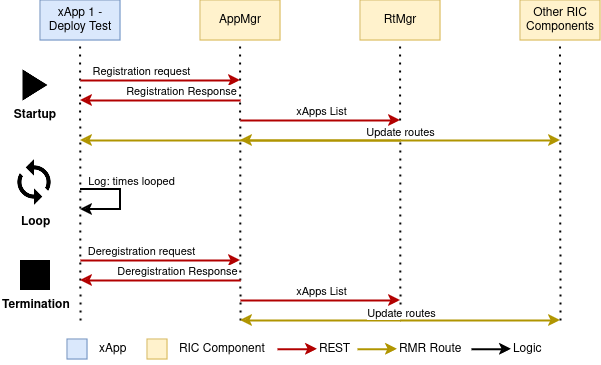

The diagram above was exported from draw.io. Its source (the exported page's mxGraphModel, read from the mxfile embedded in the PNG):
<mxGraphModel dx="1384" dy="795" grid="1" gridSize="10" guides="1" tooltips="1" connect="1" arrows="1" fold="1" page="1" pageScale="1" pageWidth="2000" pageHeight="1000" math="0" shadow="0">
  <root>
    <mxCell id="0" />
    <mxCell id="1" parent="0" />
    <mxCell id="30a-knvV3Xyz-HKckLUe-1" value="xApp 1 - Deploy Test" style="rounded=0;whiteSpace=wrap;html=1;fillColor=#dae8fc;strokeColor=#6c8ebf;" parent="1" vertex="1">
      <mxGeometry x="280" y="200" width="80" height="40" as="geometry" />
    </mxCell>
    <mxCell id="30a-knvV3Xyz-HKckLUe-3" value="RtMgr" style="rounded=0;whiteSpace=wrap;html=1;fillColor=#fff2cc;strokeColor=#d6b656;" parent="1" vertex="1">
      <mxGeometry x="600" y="200" width="80" height="40" as="geometry" />
    </mxCell>
    <mxCell id="30a-knvV3Xyz-HKckLUe-5" value="AppMgr" style="rounded=0;whiteSpace=wrap;html=1;fillColor=#fff2cc;strokeColor=#d6b656;" parent="1" vertex="1">
      <mxGeometry x="440" y="200" width="80" height="40" as="geometry" />
    </mxCell>
    <mxCell id="30a-knvV3Xyz-HKckLUe-6" value="" style="endArrow=none;dashed=1;html=1;dashPattern=1 3;strokeWidth=2;rounded=0;" parent="1" edge="1">
      <mxGeometry width="50" height="50" relative="1" as="geometry">
        <mxPoint x="320" y="520" as="sourcePoint" />
        <mxPoint x="319.58" y="240" as="targetPoint" />
      </mxGeometry>
    </mxCell>
    <mxCell id="30a-knvV3Xyz-HKckLUe-7" value="" style="endArrow=none;dashed=1;html=1;dashPattern=1 3;strokeWidth=2;rounded=0;" parent="1" edge="1">
      <mxGeometry width="50" height="50" relative="1" as="geometry">
        <mxPoint x="480" y="520" as="sourcePoint" />
        <mxPoint x="479.58" y="240" as="targetPoint" />
      </mxGeometry>
    </mxCell>
    <mxCell id="30a-knvV3Xyz-HKckLUe-9" value="" style="endArrow=none;dashed=1;html=1;dashPattern=1 3;strokeWidth=2;rounded=0;" parent="1" edge="1">
      <mxGeometry width="50" height="50" relative="1" as="geometry">
        <mxPoint x="640" y="520" as="sourcePoint" />
        <mxPoint x="639.5799999999999" y="240" as="targetPoint" />
      </mxGeometry>
    </mxCell>
    <mxCell id="30a-knvV3Xyz-HKckLUe-11" value="" style="endArrow=classic;html=1;rounded=0;fillColor=#e51400;strokeColor=#B20000;strokeWidth=2;" parent="1" edge="1">
      <mxGeometry width="50" height="50" relative="1" as="geometry">
        <mxPoint x="320" y="280" as="sourcePoint" />
        <mxPoint x="480" y="280" as="targetPoint" />
      </mxGeometry>
    </mxCell>
    <mxCell id="30a-knvV3Xyz-HKckLUe-13" value="Registration request" style="edgeLabel;html=1;align=center;verticalAlign=middle;resizable=0;points=[];" parent="30a-knvV3Xyz-HKckLUe-11" connectable="0" vertex="1">
      <mxGeometry x="-0.4467" y="1" relative="1" as="geometry">
        <mxPoint x="16" y="-9" as="offset" />
      </mxGeometry>
    </mxCell>
    <mxCell id="30a-knvV3Xyz-HKckLUe-12" value="" style="endArrow=classic;html=1;rounded=0;fillColor=#e51400;strokeColor=#B20000;strokeWidth=2;" parent="1" edge="1">
      <mxGeometry width="50" height="50" relative="1" as="geometry">
        <mxPoint x="480" y="300" as="sourcePoint" />
        <mxPoint x="320" y="300" as="targetPoint" />
      </mxGeometry>
    </mxCell>
    <mxCell id="30a-knvV3Xyz-HKckLUe-14" value="Registration Response" style="edgeLabel;html=1;align=center;verticalAlign=middle;resizable=0;points=[];" parent="30a-knvV3Xyz-HKckLUe-12" connectable="0" vertex="1">
      <mxGeometry x="0.07" relative="1" as="geometry">
        <mxPoint x="26" y="-10" as="offset" />
      </mxGeometry>
    </mxCell>
    <mxCell id="30a-knvV3Xyz-HKckLUe-60" value="" style="endArrow=classic;html=1;rounded=0;fillColor=#e51400;strokeColor=#B20000;strokeWidth=2;" parent="1" edge="1">
      <mxGeometry width="50" height="50" relative="1" as="geometry">
        <mxPoint x="517" y="548.76" as="sourcePoint" />
        <mxPoint x="557" y="548.76" as="targetPoint" />
      </mxGeometry>
    </mxCell>
    <mxCell id="30a-knvV3Xyz-HKckLUe-62" value="" style="rounded=0;whiteSpace=wrap;html=1;fillColor=#dae8fc;strokeColor=#6c8ebf;" parent="1" vertex="1">
      <mxGeometry x="307" y="539" width="20" height="20" as="geometry" />
    </mxCell>
    <mxCell id="30a-knvV3Xyz-HKckLUe-63" value="xApp" style="text;html=1;strokeColor=none;fillColor=none;align=left;verticalAlign=middle;whiteSpace=wrap;rounded=0;" parent="1" vertex="1">
      <mxGeometry x="337" y="534" width="30" height="30" as="geometry" />
    </mxCell>
    <mxCell id="30a-knvV3Xyz-HKckLUe-64" value="" style="rounded=0;whiteSpace=wrap;html=1;fillColor=#fff2cc;strokeColor=#d6b656;" parent="1" vertex="1">
      <mxGeometry x="387" y="539" width="20" height="20" as="geometry" />
    </mxCell>
    <mxCell id="30a-knvV3Xyz-HKckLUe-65" value="RIC Component" style="text;html=1;strokeColor=none;fillColor=none;align=left;verticalAlign=middle;whiteSpace=wrap;rounded=0;" parent="1" vertex="1">
      <mxGeometry x="417" y="534" width="100" height="30" as="geometry" />
    </mxCell>
    <mxCell id="30a-knvV3Xyz-HKckLUe-68" value="REST" style="text;html=1;strokeColor=none;fillColor=none;align=left;verticalAlign=middle;whiteSpace=wrap;rounded=0;" parent="1" vertex="1">
      <mxGeometry x="557" y="534" width="40" height="30" as="geometry" />
    </mxCell>
    <mxCell id="30a-knvV3Xyz-HKckLUe-70" value="RMR Route" style="text;html=1;strokeColor=none;fillColor=none;align=left;verticalAlign=middle;whiteSpace=wrap;rounded=0;" parent="1" vertex="1">
      <mxGeometry x="637" y="534" width="70" height="30" as="geometry" />
    </mxCell>
    <mxCell id="30a-knvV3Xyz-HKckLUe-71" value="" style="endArrow=classic;html=1;rounded=0;fillColor=#e3c800;strokeColor=#B09500;strokeWidth=2;" parent="1" edge="1">
      <mxGeometry width="50" height="50" relative="1" as="geometry">
        <mxPoint x="597" y="548.76" as="sourcePoint" />
        <mxPoint x="637" y="548.76" as="targetPoint" />
      </mxGeometry>
    </mxCell>
    <mxCell id="30a-knvV3Xyz-HKckLUe-85" value="Startup" style="text;html=1;strokeColor=none;fillColor=none;align=center;verticalAlign=middle;whiteSpace=wrap;rounded=0;fontStyle=1" parent="1" vertex="1">
      <mxGeometry x="250" y="300" width="50" height="30" as="geometry" />
    </mxCell>
    <mxCell id="30a-knvV3Xyz-HKckLUe-89" value="" style="shape=image;html=1;verticalAlign=top;verticalLabelPosition=bottom;labelBackgroundColor=#ffffff;imageAspect=0;aspect=fixed;image=https://cdn4.iconfinder.com/data/icons/ionicons/512/icon-ios7-play-128.png" parent="1" vertex="1">
      <mxGeometry x="250" y="260" width="50" height="50" as="geometry" />
    </mxCell>
    <mxCell id="kf5_VFJFW0UlVxmlBVAg-3" value="" style="endArrow=classic;html=1;rounded=0;fillColor=#e51400;strokeColor=#B20000;strokeWidth=2;" parent="1" edge="1">
      <mxGeometry width="50" height="50" relative="1" as="geometry">
        <mxPoint x="480" y="320" as="sourcePoint" />
        <mxPoint x="640" y="320" as="targetPoint" />
      </mxGeometry>
    </mxCell>
    <mxCell id="kf5_VFJFW0UlVxmlBVAg-4" value="xApps List" style="edgeLabel;html=1;align=center;verticalAlign=middle;resizable=0;points=[];" parent="kf5_VFJFW0UlVxmlBVAg-3" connectable="0" vertex="1">
      <mxGeometry x="-0.4467" y="1" relative="1" as="geometry">
        <mxPoint x="36" y="-9" as="offset" />
      </mxGeometry>
    </mxCell>
    <mxCell id="kf5_VFJFW0UlVxmlBVAg-13" value="" style="endArrow=classic;html=1;rounded=0;fillColor=#e3c800;strokeColor=#B09500;strokeWidth=2;" parent="1" edge="1">
      <mxGeometry width="50" height="50" relative="1" as="geometry">
        <mxPoint x="640" y="340" as="sourcePoint" />
        <mxPoint x="480" y="340" as="targetPoint" />
      </mxGeometry>
    </mxCell>
    <mxCell id="kf5_VFJFW0UlVxmlBVAg-7" value="" style="endArrow=classic;html=1;rounded=0;fillColor=#e3c800;strokeColor=#B09500;strokeWidth=2;" parent="1" edge="1">
      <mxGeometry width="50" height="50" relative="1" as="geometry">
        <mxPoint x="640" y="340" as="sourcePoint" />
        <mxPoint x="320" y="340" as="targetPoint" />
      </mxGeometry>
    </mxCell>
    <mxCell id="kf5_VFJFW0UlVxmlBVAg-8" value="Update routes" style="edgeLabel;html=1;align=center;verticalAlign=middle;resizable=0;points=[];" parent="kf5_VFJFW0UlVxmlBVAg-7" connectable="0" vertex="1">
      <mxGeometry x="-0.4467" y="1" relative="1" as="geometry">
        <mxPoint x="88" y="-10" as="offset" />
      </mxGeometry>
    </mxCell>
    <mxCell id="62d-05UCwPJQKMFug99V-1" value="Other RIC Components" style="rounded=0;whiteSpace=wrap;html=1;fillColor=#fff2cc;strokeColor=#d6b656;" parent="1" vertex="1">
      <mxGeometry x="760" y="200" width="80" height="40" as="geometry" />
    </mxCell>
    <mxCell id="62d-05UCwPJQKMFug99V-2" value="" style="endArrow=none;dashed=1;html=1;dashPattern=1 3;strokeWidth=2;rounded=0;" parent="1" edge="1">
      <mxGeometry width="50" height="50" relative="1" as="geometry">
        <mxPoint x="800" y="520" as="sourcePoint" />
        <mxPoint x="799.4999999999999" y="240" as="targetPoint" />
      </mxGeometry>
    </mxCell>
    <mxCell id="62d-05UCwPJQKMFug99V-3" value="" style="endArrow=classic;html=1;rounded=0;fillColor=#e3c800;strokeColor=#B09500;strokeWidth=2;" parent="1" edge="1">
      <mxGeometry width="50" height="50" relative="1" as="geometry">
        <mxPoint x="640" y="340" as="sourcePoint" />
        <mxPoint x="800" y="340" as="targetPoint" />
      </mxGeometry>
    </mxCell>
    <mxCell id="62d-05UCwPJQKMFug99V-5" value="" style="shape=image;html=1;verticalAlign=top;verticalLabelPosition=bottom;labelBackgroundColor=#ffffff;imageAspect=0;aspect=fixed;image=https://cdn0.iconfinder.com/data/icons/google-material-design-3-0/48/ic_loop_48px-128.png" parent="1" vertex="1">
      <mxGeometry x="249" y="357" width="50" height="50" as="geometry" />
    </mxCell>
    <mxCell id="62d-05UCwPJQKMFug99V-6" value="Loop" style="text;html=1;strokeColor=none;fillColor=none;align=left;verticalAlign=middle;whiteSpace=wrap;rounded=0;fontStyle=1" parent="1" vertex="1">
      <mxGeometry x="259" y="407" width="30" height="30" as="geometry" />
    </mxCell>
    <mxCell id="62d-05UCwPJQKMFug99V-7" value="" style="endArrow=classic;html=1;rounded=0;fillColor=#e3c800;strokeColor=#000000;strokeWidth=2;" parent="1" edge="1">
      <mxGeometry width="50" height="50" relative="1" as="geometry">
        <mxPoint x="320" y="389" as="sourcePoint" />
        <mxPoint x="320" y="409" as="targetPoint" />
        <Array as="points">
          <mxPoint x="360" y="389" />
          <mxPoint x="360" y="409" />
        </Array>
      </mxGeometry>
    </mxCell>
    <mxCell id="62d-05UCwPJQKMFug99V-9" value="Log: times looped" style="edgeLabel;html=1;align=center;verticalAlign=middle;resizable=0;points=[];" parent="62d-05UCwPJQKMFug99V-7" connectable="0" vertex="1">
      <mxGeometry x="-0.6179" y="-1" relative="1" as="geometry">
        <mxPoint x="31" y="-10" as="offset" />
      </mxGeometry>
    </mxCell>
    <mxCell id="62d-05UCwPJQKMFug99V-10" value="Logic" style="text;html=1;strokeColor=none;fillColor=none;align=left;verticalAlign=middle;whiteSpace=wrap;rounded=0;" parent="1" vertex="1">
      <mxGeometry x="751" y="534" width="70" height="30" as="geometry" />
    </mxCell>
    <mxCell id="62d-05UCwPJQKMFug99V-11" value="" style="endArrow=classic;html=1;rounded=0;fillColor=#e3c800;strokeColor=#000000;strokeWidth=2;" parent="1" edge="1">
      <mxGeometry width="50" height="50" relative="1" as="geometry">
        <mxPoint x="711" y="548.76" as="sourcePoint" />
        <mxPoint x="751" y="548.76" as="targetPoint" />
      </mxGeometry>
    </mxCell>
    <mxCell id="62d-05UCwPJQKMFug99V-12" value="" style="endArrow=classic;html=1;rounded=0;fillColor=#e51400;strokeColor=#B20000;strokeWidth=2;" parent="1" edge="1">
      <mxGeometry width="50" height="50" relative="1" as="geometry">
        <mxPoint x="320" y="460" as="sourcePoint" />
        <mxPoint x="480" y="460" as="targetPoint" />
      </mxGeometry>
    </mxCell>
    <mxCell id="62d-05UCwPJQKMFug99V-13" value="Deregistration request" style="edgeLabel;html=1;align=center;verticalAlign=middle;resizable=0;points=[];" parent="62d-05UCwPJQKMFug99V-12" connectable="0" vertex="1">
      <mxGeometry x="-0.4467" y="1" relative="1" as="geometry">
        <mxPoint x="16" y="-9" as="offset" />
      </mxGeometry>
    </mxCell>
    <mxCell id="62d-05UCwPJQKMFug99V-14" value="" style="endArrow=classic;html=1;rounded=0;fillColor=#e51400;strokeColor=#B20000;strokeWidth=2;" parent="1" edge="1">
      <mxGeometry width="50" height="50" relative="1" as="geometry">
        <mxPoint x="480" y="480" as="sourcePoint" />
        <mxPoint x="320" y="480" as="targetPoint" />
      </mxGeometry>
    </mxCell>
    <mxCell id="62d-05UCwPJQKMFug99V-15" value="Deregistration Response" style="edgeLabel;html=1;align=center;verticalAlign=middle;resizable=0;points=[];" parent="62d-05UCwPJQKMFug99V-14" connectable="0" vertex="1">
      <mxGeometry x="0.07" relative="1" as="geometry">
        <mxPoint x="22" y="-10" as="offset" />
      </mxGeometry>
    </mxCell>
    <mxCell id="62d-05UCwPJQKMFug99V-16" value="" style="endArrow=classic;html=1;rounded=0;fillColor=#e51400;strokeColor=#B20000;strokeWidth=2;" parent="1" edge="1">
      <mxGeometry width="50" height="50" relative="1" as="geometry">
        <mxPoint x="480" y="500" as="sourcePoint" />
        <mxPoint x="640" y="500" as="targetPoint" />
      </mxGeometry>
    </mxCell>
    <mxCell id="62d-05UCwPJQKMFug99V-17" value="xApps List" style="edgeLabel;html=1;align=center;verticalAlign=middle;resizable=0;points=[];" parent="62d-05UCwPJQKMFug99V-16" connectable="0" vertex="1">
      <mxGeometry x="-0.4467" y="1" relative="1" as="geometry">
        <mxPoint x="36" y="-9" as="offset" />
      </mxGeometry>
    </mxCell>
    <mxCell id="62d-05UCwPJQKMFug99V-18" value="" style="endArrow=classic;html=1;rounded=0;fillColor=#e3c800;strokeColor=#B09500;strokeWidth=2;" parent="1" edge="1">
      <mxGeometry width="50" height="50" relative="1" as="geometry">
        <mxPoint x="640" y="520" as="sourcePoint" />
        <mxPoint x="480" y="520" as="targetPoint" />
      </mxGeometry>
    </mxCell>
    <mxCell id="62d-05UCwPJQKMFug99V-24" value="Update routes" style="edgeLabel;html=1;align=center;verticalAlign=middle;resizable=0;points=[];" parent="62d-05UCwPJQKMFug99V-18" connectable="0" vertex="1">
      <mxGeometry x="-0.7733" y="-2" relative="1" as="geometry">
        <mxPoint x="18" y="-6" as="offset" />
      </mxGeometry>
    </mxCell>
    <mxCell id="62d-05UCwPJQKMFug99V-21" value="" style="endArrow=classic;html=1;rounded=0;fillColor=#e3c800;strokeColor=#B09500;strokeWidth=2;" parent="1" edge="1">
      <mxGeometry width="50" height="50" relative="1" as="geometry">
        <mxPoint x="640" y="520" as="sourcePoint" />
        <mxPoint x="800" y="520" as="targetPoint" />
      </mxGeometry>
    </mxCell>
    <mxCell id="62d-05UCwPJQKMFug99V-22" value="Termination" style="text;html=1;strokeColor=none;fillColor=none;align=left;verticalAlign=middle;whiteSpace=wrap;rounded=0;fontStyle=1" parent="1" vertex="1">
      <mxGeometry x="240" y="490" width="70" height="30" as="geometry" />
    </mxCell>
    <mxCell id="62d-05UCwPJQKMFug99V-23" value="" style="shape=image;html=1;verticalAlign=top;verticalLabelPosition=bottom;labelBackgroundColor=#ffffff;imageAspect=0;aspect=fixed;image=https://cdn4.iconfinder.com/data/icons/essential-app-2/16/stop-block-cube-music-square-128.png" parent="1" vertex="1">
      <mxGeometry x="260" y="460" width="30" height="30" as="geometry" />
    </mxCell>
  </root>
</mxGraphModel>